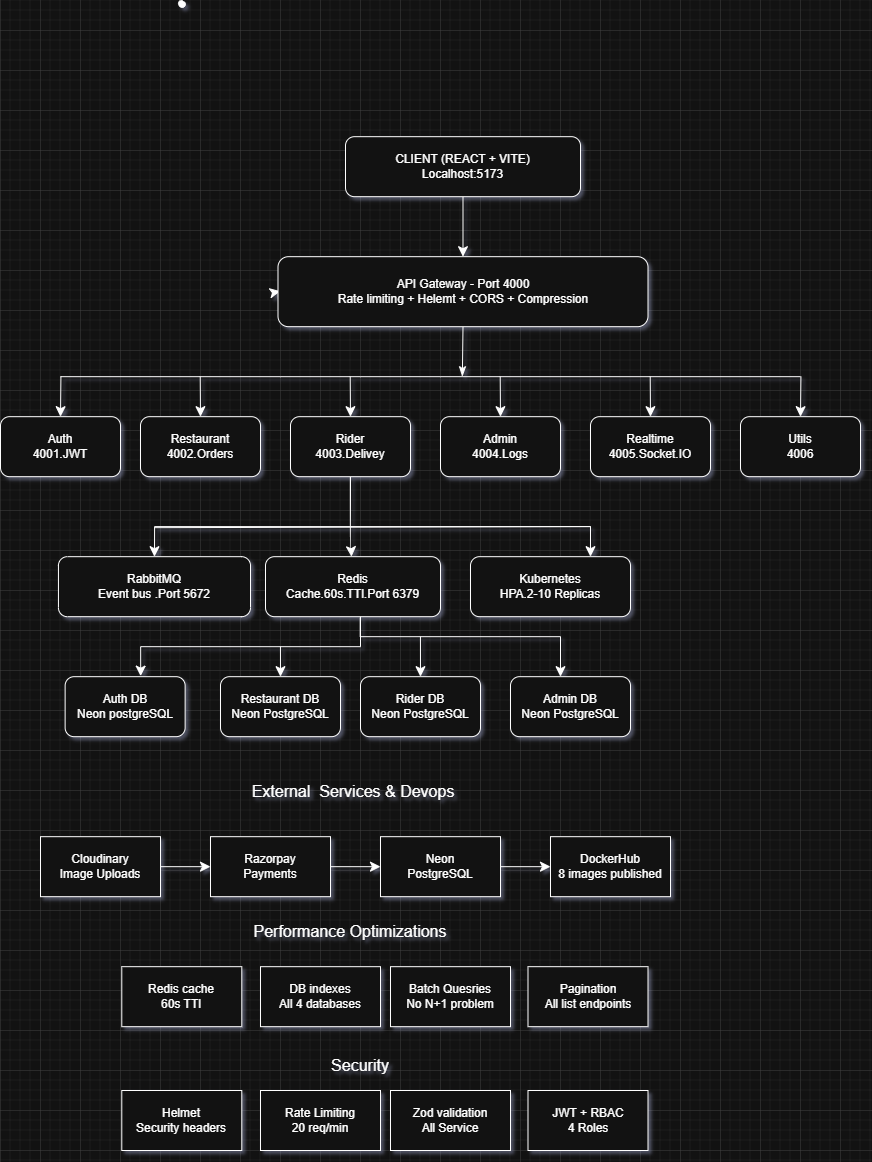

The diagram above was exported from draw.io. Its source (the exported page's mxGraphModel, read from the mxfile embedded in the PNG):
<mxGraphModel dx="1331" dy="2225" grid="1" gridSize="10" guides="1" tooltips="1" connect="1" arrows="1" fold="1" page="1" pageScale="1" pageWidth="850" pageHeight="1100" math="0" shadow="0">
  <root>
    <mxCell id="0" />
    <mxCell id="1" parent="0" />
    <mxCell id="SPxmeknYylVZgdM52KCQ-3" edge="1" parent="1" source="SPxmeknYylVZgdM52KCQ-1" style="edgeStyle=none;curved=1;rounded=0;orthogonalLoop=1;jettySize=auto;html=1;fontSize=12;startSize=8;endSize=8;" target="SPxmeknYylVZgdM52KCQ-2" value="">
      <mxGeometry relative="1" as="geometry" />
    </mxCell>
    <mxCell id="SPxmeknYylVZgdM52KCQ-1" parent="1" style="rounded=1;whiteSpace=wrap;html=1;" value="CLIENT (REACT + VITE)&lt;div&gt;Localhost:5173&lt;/div&gt;" vertex="1">
      <mxGeometry height="60" width="235" x="665" y="-213.82" as="geometry" />
    </mxCell>
    <mxCell id="SPxmeknYylVZgdM52KCQ-4" edge="1" parent="1" source="SPxmeknYylVZgdM52KCQ-2" style="edgeStyle=none;curved=1;rounded=0;orthogonalLoop=1;jettySize=auto;html=1;exitX=0;exitY=0.5;exitDx=0;exitDy=0;fontSize=12;startSize=8;endSize=8;">
      <mxGeometry relative="1" as="geometry">
        <mxPoint x="599.7142857142858" y="-59.248571428571324" as="targetPoint" />
      </mxGeometry>
    </mxCell>
    <mxCell id="SPxmeknYylVZgdM52KCQ-8" edge="1" parent="1" source="SPxmeknYylVZgdM52KCQ-2" style="edgeStyle=none;curved=1;rounded=0;orthogonalLoop=1;jettySize=auto;html=1;exitX=0.5;exitY=1;exitDx=0;exitDy=0;fontSize=12;startSize=8;endSize=8;endArrow=classicThin;endFill=1;">
      <mxGeometry relative="1" as="geometry">
        <mxPoint x="781.8571428571429" y="26.180000000000007" as="targetPoint" />
      </mxGeometry>
    </mxCell>
    <mxCell id="SPxmeknYylVZgdM52KCQ-21" edge="1" parent="1" style="edgeStyle=none;curved=1;rounded=0;orthogonalLoop=1;jettySize=auto;html=1;fontSize=12;startSize=8;endSize=8;endArrow=none;endFill=0;">
      <mxGeometry relative="1" as="geometry">
        <Array as="points">
          <mxPoint x="760" y="26.180000000000007" />
          <mxPoint x="600" y="26.180000000000007" />
        </Array>
        <mxPoint x="1120" y="26.180000000000007" as="sourcePoint" />
        <mxPoint x="380" y="26.180000000000007" as="targetPoint" />
      </mxGeometry>
    </mxCell>
    <mxCell id="SPxmeknYylVZgdM52KCQ-2" parent="1" style="whiteSpace=wrap;html=1;rounded=1;" value="API Gateway - Port 4000&lt;div&gt;Rate limiting + Helemt + CORS + Compression&lt;/div&gt;" vertex="1">
      <mxGeometry height="70" width="370" x="597.5" y="-93.82" as="geometry" />
    </mxCell>
    <mxCell id="SPxmeknYylVZgdM52KCQ-14" parent="1" style="shape=stencil(fZbdcgIhDIWfZm8zQAg/17Z9j85U606tdqz9e/tmZ0c0uJ47xP0I5JwEBl59bp8/1kNwn6fj4W39M76ctgM/DCGM++36OJ50NPDjwKvN4bh+PR6+9i/z74/n6ctp9H74nlb4nbmSKZeJCu5vngmZ6jzzNAO7cX8FVKEsBuBKrgKg9oAE8gkCbLeUhEoEQKSUDZDLeWYRKIl8MEDRmHwfyBrBG6Amyu4+kDxxMoB3jhwgYu7TVAsVkFcWCs4CTBEoF4RctKeOxHIf8IXYpikHikAIf+MNUW94AGSSaoAoFIE3AlOyeWU+p2E5S9yfQZcQILVuQOwZdJNoS9Ls3wA5u2XZTIHECqeJ9kDpSaauRiNVcAY1QhdBzeLBli5WazpkSsBLV25uRaqWRyFawTQzRRIQYirJzq5atkBqLfouwqUxLBepthWb10vrWZY6UOAeyKCCtDV625mm9gmUC4Wc3VLJMMIE1BsA2FW9JraVlQB7n3c9oMKhCLEvIM1zBPZ25/umNQ1tVEC2G+fFCC8g398O2hNQuQlVu752DBfA+q0ptnqO5JFmeuIuo9DY7KjY71UxdJV4EntifPWorW++R/dC4t7V3DlIB5cHx2bc7eb3yvX//QNFp+bHDT/+Aw==);lineShape=1;strokeColor=default;" value="" vertex="1">
      <mxGeometry height="6.664623166225283" width="6.675056817307775" x="497.9542646521975" y="-349.9981163399503" as="geometry" />
    </mxCell>
    <mxCell id="SPxmeknYylVZgdM52KCQ-40" edge="1" parent="1" source="SPxmeknYylVZgdM52KCQ-23" style="edgeStyle=none;curved=1;rounded=0;orthogonalLoop=1;jettySize=auto;html=1;exitX=0.5;exitY=0;exitDx=0;exitDy=0;fontSize=12;startSize=8;endSize=8;endArrow=none;endFill=0;startArrow=classic;startFill=1;">
      <mxGeometry relative="1" as="geometry">
        <mxPoint x="519.7142857142858" y="26.180000000000007" as="targetPoint" />
      </mxGeometry>
    </mxCell>
    <mxCell id="SPxmeknYylVZgdM52KCQ-23" parent="1" style="rounded=1;whiteSpace=wrap;html=1;" value="Restaurant&lt;div&gt;4002.Orders&lt;/div&gt;" vertex="1">
      <mxGeometry height="60" width="120" x="460" y="66.18" as="geometry" />
    </mxCell>
    <mxCell id="SPxmeknYylVZgdM52KCQ-38" edge="1" parent="1" source="SPxmeknYylVZgdM52KCQ-24" style="edgeStyle=none;curved=1;rounded=0;orthogonalLoop=1;jettySize=auto;html=1;exitX=0.5;exitY=0;exitDx=0;exitDy=0;fontSize=12;startSize=8;endSize=8;endArrow=none;endFill=0;startArrow=classic;startFill=1;">
      <mxGeometry relative="1" as="geometry">
        <mxPoint x="380.42857142857156" y="26.180000000000007" as="targetPoint" />
      </mxGeometry>
    </mxCell>
    <mxCell id="SPxmeknYylVZgdM52KCQ-24" parent="1" style="rounded=1;whiteSpace=wrap;html=1;" value="Auth&lt;div&gt;4001.JWT&lt;/div&gt;" vertex="1">
      <mxGeometry height="60" width="120" x="320" y="66.18" as="geometry" />
    </mxCell>
    <mxCell id="SPxmeknYylVZgdM52KCQ-41" edge="1" parent="1" source="SPxmeknYylVZgdM52KCQ-27" style="edgeStyle=none;curved=1;rounded=0;orthogonalLoop=1;jettySize=auto;html=1;exitX=0.5;exitY=0;exitDx=0;exitDy=0;fontSize=12;startSize=8;endSize=8;endArrow=none;endFill=0;startArrow=classic;startFill=1;">
      <mxGeometry relative="1" as="geometry">
        <mxPoint x="669.7142857142858" y="26.180000000000007" as="targetPoint" />
      </mxGeometry>
    </mxCell>
    <mxCell id="SPxmeknYylVZgdM52KCQ-45" edge="1" parent="1" source="SPxmeknYylVZgdM52KCQ-27" style="edgeStyle=none;curved=1;rounded=0;orthogonalLoop=1;jettySize=auto;html=1;fontSize=12;startSize=8;endSize=8;" target="SPxmeknYylVZgdM52KCQ-44" value="">
      <mxGeometry relative="1" as="geometry">
        <Array as="points">
          <mxPoint x="670" y="186.18" />
        </Array>
      </mxGeometry>
    </mxCell>
    <mxCell id="SPxmeknYylVZgdM52KCQ-27" parent="1" style="whiteSpace=wrap;html=1;rounded=1;" value="Rider&lt;div&gt;4003.Delivey&lt;/div&gt;" vertex="1">
      <mxGeometry height="60" width="120" x="610" y="66.18" as="geometry" />
    </mxCell>
    <mxCell id="SPxmeknYylVZgdM52KCQ-42" edge="1" parent="1" source="SPxmeknYylVZgdM52KCQ-30" style="edgeStyle=none;curved=1;rounded=0;orthogonalLoop=1;jettySize=auto;html=1;exitX=0.5;exitY=0;exitDx=0;exitDy=0;fontSize=12;startSize=8;endSize=8;endArrow=none;endFill=0;startArrow=classic;startFill=1;">
      <mxGeometry relative="1" as="geometry">
        <mxPoint x="819.7142857142858" y="26.180000000000007" as="targetPoint" />
      </mxGeometry>
    </mxCell>
    <mxCell id="SPxmeknYylVZgdM52KCQ-30" parent="1" style="whiteSpace=wrap;html=1;rounded=1;" value="Admin&lt;div&gt;4004.Logs&lt;/div&gt;" vertex="1">
      <mxGeometry height="60" width="120" x="760" y="66.18" as="geometry" />
    </mxCell>
    <mxCell id="SPxmeknYylVZgdM52KCQ-43" edge="1" parent="1" source="SPxmeknYylVZgdM52KCQ-32" style="edgeStyle=none;curved=1;rounded=0;orthogonalLoop=1;jettySize=auto;html=1;exitX=0.5;exitY=0;exitDx=0;exitDy=0;fontSize=12;startSize=8;endSize=8;endArrow=none;endFill=0;startArrow=classic;startFill=1;">
      <mxGeometry relative="1" as="geometry">
        <mxPoint x="969.7142857142858" y="26.180000000000007" as="targetPoint" />
      </mxGeometry>
    </mxCell>
    <mxCell id="SPxmeknYylVZgdM52KCQ-32" parent="1" style="whiteSpace=wrap;html=1;rounded=1;" value="Realtime&lt;div&gt;4005.Socket.IO&lt;/div&gt;" vertex="1">
      <mxGeometry height="60" width="120" x="910" y="66.18" as="geometry" />
    </mxCell>
    <mxCell id="SPxmeknYylVZgdM52KCQ-39" edge="1" parent="1" source="SPxmeknYylVZgdM52KCQ-34" style="edgeStyle=none;curved=1;rounded=0;orthogonalLoop=1;jettySize=auto;html=1;exitX=0.5;exitY=0;exitDx=0;exitDy=0;fontSize=12;startSize=8;endSize=8;endArrow=none;endFill=0;startArrow=classic;startFill=1;">
      <mxGeometry relative="1" as="geometry">
        <mxPoint x="1120.4285714285716" y="26.180000000000007" as="targetPoint" />
      </mxGeometry>
    </mxCell>
    <mxCell id="SPxmeknYylVZgdM52KCQ-34" parent="1" style="whiteSpace=wrap;html=1;rounded=1;" value="Utils&lt;div&gt;4006&lt;/div&gt;" vertex="1">
      <mxGeometry height="60" width="120" x="1060" y="66.18" as="geometry" />
    </mxCell>
    <mxCell id="SPxmeknYylVZgdM52KCQ-64" edge="1" parent="1" style="rounded=0;orthogonalLoop=1;jettySize=auto;html=1;exitX=0.5;exitY=1;exitDx=0;exitDy=0;fontSize=12;startSize=8;endSize=8;elbow=vertical;startArrow=none;startFill=0;edgeStyle=elbowEdgeStyle;entryX=0.567;entryY=-0.009;entryDx=0;entryDy=0;entryPerimeter=0;">
      <mxGeometry relative="1" as="geometry">
        <Array as="points">
          <mxPoint x="570" y="296.18" />
        </Array>
        <mxPoint x="680" y="256.18" as="sourcePoint" />
        <mxPoint x="460.1700000000001" y="325.64000000000004" as="targetPoint" />
      </mxGeometry>
    </mxCell>
    <mxCell id="SPxmeknYylVZgdM52KCQ-44" parent="1" style="whiteSpace=wrap;html=1;rounded=1;" value="Redis&lt;div&gt;Cache.60s.TTl.Port 6379&lt;/div&gt;" vertex="1">
      <mxGeometry height="60" width="175" x="585" y="206.18" as="geometry" />
    </mxCell>
    <mxCell id="SPxmeknYylVZgdM52KCQ-51" edge="1" parent="1" source="SPxmeknYylVZgdM52KCQ-46" style="edgeStyle=none;curved=1;rounded=0;orthogonalLoop=1;jettySize=auto;html=1;exitX=0.75;exitY=0;exitDx=0;exitDy=0;fontSize=12;startSize=8;endSize=8;endArrow=none;endFill=0;startArrow=classic;startFill=1;">
      <mxGeometry relative="1" as="geometry">
        <mxPoint x="910" y="176.18" as="targetPoint" />
      </mxGeometry>
    </mxCell>
    <mxCell id="SPxmeknYylVZgdM52KCQ-46" parent="1" style="whiteSpace=wrap;html=1;rounded=1;" value="Kubernetes&lt;div&gt;HPA.2-10 Replicas&lt;/div&gt;" vertex="1">
      <mxGeometry height="60" width="160" x="790" y="206.18" as="geometry" />
    </mxCell>
    <mxCell id="SPxmeknYylVZgdM52KCQ-50" edge="1" parent="1" source="SPxmeknYylVZgdM52KCQ-48" style="rounded=0;orthogonalLoop=1;jettySize=auto;html=1;exitX=0.5;exitY=0;exitDx=0;exitDy=0;fontSize=12;startSize=8;endSize=8;edgeStyle=orthogonalEdgeStyle;startArrow=classic;startFill=1;endArrow=none;endFill=0;">
      <mxGeometry relative="1" as="geometry">
        <Array as="points">
          <mxPoint x="474" y="176.18" />
          <mxPoint x="910" y="176.18" />
          <mxPoint x="474" y="177.18" />
        </Array>
        <mxPoint x="474" y="177.18" as="targetPoint" />
      </mxGeometry>
    </mxCell>
    <mxCell id="SPxmeknYylVZgdM52KCQ-48" parent="1" style="whiteSpace=wrap;html=1;rounded=1;" value="RabbitMQ&lt;div&gt;Event bus .Port 5672&lt;/div&gt;" vertex="1">
      <mxGeometry height="60" width="192.05" x="377.95" y="206.18" as="geometry" />
    </mxCell>
    <mxCell id="SPxmeknYylVZgdM52KCQ-67" edge="1" parent="1" source="SPxmeknYylVZgdM52KCQ-52" style="edgeStyle=none;curved=1;rounded=0;orthogonalLoop=1;jettySize=auto;html=1;exitX=0.5;exitY=0;exitDx=0;exitDy=0;fontSize=12;startSize=8;endSize=8;startArrow=classic;startFill=1;endArrow=none;endFill=0;">
      <mxGeometry relative="1" as="geometry">
        <mxPoint x="739.9354838709678" y="286.18000000000023" as="targetPoint" />
      </mxGeometry>
    </mxCell>
    <mxCell id="SPxmeknYylVZgdM52KCQ-52" parent="1" style="whiteSpace=wrap;html=1;rounded=1;" value="Rider DB&lt;div&gt;Neon PostgreSQL&lt;/div&gt;" vertex="1">
      <mxGeometry height="60" width="120" x="680" y="326.18" as="geometry" />
    </mxCell>
    <mxCell id="SPxmeknYylVZgdM52KCQ-54" parent="1" style="whiteSpace=wrap;html=1;rounded=1;" value="Admin DB&lt;div&gt;Neon PostgreSQL&lt;/div&gt;" vertex="1">
      <mxGeometry height="60" width="120" x="830" y="326.18" as="geometry" />
    </mxCell>
    <mxCell id="SPxmeknYylVZgdM52KCQ-71" edge="1" parent="1" source="SPxmeknYylVZgdM52KCQ-56" style="edgeStyle=none;curved=1;rounded=0;orthogonalLoop=1;jettySize=auto;html=1;exitX=0.5;exitY=0;exitDx=0;exitDy=0;fontSize=12;startSize=8;endSize=8;startArrow=classic;startFill=1;endArrow=none;endFill=0;">
      <mxGeometry relative="1" as="geometry">
        <mxPoint x="599.9354838709678" y="296.18000000000023" as="targetPoint" />
      </mxGeometry>
    </mxCell>
    <mxCell id="SPxmeknYylVZgdM52KCQ-56" parent="1" style="whiteSpace=wrap;html=1;rounded=1;" value="Restaurant DB&lt;div&gt;Neon PostgreSQL&lt;/div&gt;" vertex="1">
      <mxGeometry height="60" width="120" x="540" y="326.18" as="geometry" />
    </mxCell>
    <mxCell id="SPxmeknYylVZgdM52KCQ-58" parent="1" style="whiteSpace=wrap;html=1;rounded=1;" value="Auth DB&lt;div&gt;Neon postgreSQL&lt;/div&gt;" vertex="1">
      <mxGeometry height="60" width="120" x="384.63" y="326.18" as="geometry" />
    </mxCell>
    <mxCell id="SPxmeknYylVZgdM52KCQ-66" edge="1" parent="1" source="SPxmeknYylVZgdM52KCQ-44" style="rounded=0;orthogonalLoop=1;jettySize=auto;html=1;fontSize=12;startSize=8;endSize=8;elbow=vertical;startArrow=none;startFill=0;edgeStyle=elbowEdgeStyle;entryX=0.567;entryY=-0.009;entryDx=0;entryDy=0;entryPerimeter=0;exitX=0.541;exitY=1.019;exitDx=0;exitDy=0;exitPerimeter=0;">
      <mxGeometry relative="1" as="geometry">
        <Array as="points">
          <mxPoint x="680" y="286.18" />
          <mxPoint x="750" y="292.18" />
          <mxPoint x="1130" y="291.71999999999997" />
        </Array>
        <mxPoint x="680" y="266.18" as="sourcePoint" />
        <mxPoint x="880" y="326.18" as="targetPoint" />
      </mxGeometry>
    </mxCell>
    <mxCell id="SPxmeknYylVZgdM52KCQ-78" parent="1" style="text;html=1;whiteSpace=wrap;strokeColor=none;fillColor=none;align=center;verticalAlign=middle;rounded=0;fontSize=16;" value="External&amp;nbsp; Services &amp;amp; Devops" vertex="1">
      <mxGeometry height="30" width="280" x="532.5" y="426.18" as="geometry" />
    </mxCell>
    <mxCell id="SPxmeknYylVZgdM52KCQ-86" edge="1" parent="1" source="SPxmeknYylVZgdM52KCQ-83" style="edgeStyle=none;curved=1;rounded=0;orthogonalLoop=1;jettySize=auto;html=1;fontSize=12;startSize=8;endSize=8;" target="SPxmeknYylVZgdM52KCQ-85" value="">
      <mxGeometry relative="1" as="geometry" />
    </mxCell>
    <mxCell id="SPxmeknYylVZgdM52KCQ-83" parent="1" style="whiteSpace=wrap;html=1;rounded=0;" value="Cloudinary&lt;br/&gt;Image Uploads" vertex="1">
      <mxGeometry height="60" width="120" x="360" y="486.18" as="geometry" />
    </mxCell>
    <mxCell id="SPxmeknYylVZgdM52KCQ-88" edge="1" parent="1" source="SPxmeknYylVZgdM52KCQ-85" style="edgeStyle=none;curved=1;rounded=0;orthogonalLoop=1;jettySize=auto;html=1;fontSize=12;startSize=8;endSize=8;" target="SPxmeknYylVZgdM52KCQ-87" value="">
      <mxGeometry relative="1" as="geometry" />
    </mxCell>
    <mxCell id="SPxmeknYylVZgdM52KCQ-85" parent="1" style="whiteSpace=wrap;html=1;rounded=0;" value="Razorpay&lt;div&gt;Payments&lt;/div&gt;" vertex="1">
      <mxGeometry height="60" width="120" x="530" y="486.18" as="geometry" />
    </mxCell>
    <mxCell id="SPxmeknYylVZgdM52KCQ-90" edge="1" parent="1" source="SPxmeknYylVZgdM52KCQ-87" style="edgeStyle=none;curved=1;rounded=0;orthogonalLoop=1;jettySize=auto;html=1;fontSize=12;startSize=8;endSize=8;" target="SPxmeknYylVZgdM52KCQ-89" value="">
      <mxGeometry relative="1" as="geometry" />
    </mxCell>
    <mxCell id="SPxmeknYylVZgdM52KCQ-87" parent="1" style="whiteSpace=wrap;html=1;rounded=0;" value="Neon&lt;div&gt;PostgreSQL&lt;/div&gt;" vertex="1">
      <mxGeometry height="60" width="120" x="700" y="486.18" as="geometry" />
    </mxCell>
    <mxCell id="SPxmeknYylVZgdM52KCQ-89" parent="1" style="whiteSpace=wrap;html=1;rounded=0;" value="DockerHub&lt;div&gt;8 images published&lt;/div&gt;" vertex="1">
      <mxGeometry height="60" width="120" x="870" y="486.18" as="geometry" />
    </mxCell>
    <mxCell id="SPxmeknYylVZgdM52KCQ-92" parent="1" style="whiteSpace=wrap;html=1;rounded=0;" value="Redis cache&lt;div&gt;60s TTl&lt;/div&gt;" vertex="1">
      <mxGeometry height="60" width="120" x="441.29" y="616.1800000000001" as="geometry" />
    </mxCell>
    <mxCell id="SPxmeknYylVZgdM52KCQ-94" parent="1" style="whiteSpace=wrap;html=1;rounded=0;" value="DB indexes&lt;div&gt;All 4 databases&lt;/div&gt;" vertex="1">
      <mxGeometry height="60" width="120" x="580" y="616.1800000000001" as="geometry" />
    </mxCell>
    <mxCell id="SPxmeknYylVZgdM52KCQ-96" parent="1" style="whiteSpace=wrap;html=1;rounded=0;" value="Batch Quesries&lt;div&gt;No N+1 problem&lt;/div&gt;" vertex="1">
      <mxGeometry height="60" width="120" x="710" y="616.1800000000001" as="geometry" />
    </mxCell>
    <mxCell id="SPxmeknYylVZgdM52KCQ-97" parent="1" style="whiteSpace=wrap;html=1;rounded=0;" value="Pagination&lt;div&gt;All list endpoints&lt;/div&gt;" vertex="1">
      <mxGeometry height="60" width="120" x="847.5" y="616.1800000000001" as="geometry" />
    </mxCell>
    <mxCell id="SPxmeknYylVZgdM52KCQ-98" parent="1" style="text;html=1;whiteSpace=wrap;strokeColor=none;fillColor=none;align=center;verticalAlign=middle;rounded=0;fontSize=16;" value="Performance Optimizations" vertex="1">
      <mxGeometry height="30" width="280" x="530" y="566.1800000000001" as="geometry" />
    </mxCell>
    <mxCell id="SPxmeknYylVZgdM52KCQ-100" parent="1" style="whiteSpace=wrap;html=1;rounded=0;" value="Helmet&lt;div&gt;Security headers&lt;/div&gt;" vertex="1">
      <mxGeometry height="60" width="120" x="441.29" y="740.0000000000001" as="geometry" />
    </mxCell>
    <mxCell id="SPxmeknYylVZgdM52KCQ-101" parent="1" style="whiteSpace=wrap;html=1;rounded=0;" value="Rate Limiting&lt;div&gt;20 req/min&lt;/div&gt;" vertex="1">
      <mxGeometry height="60" width="120" x="580" y="740.0000000000001" as="geometry" />
    </mxCell>
    <mxCell id="SPxmeknYylVZgdM52KCQ-102" parent="1" style="whiteSpace=wrap;html=1;rounded=0;" value="Zod validation&lt;div&gt;All Service&lt;/div&gt;" vertex="1">
      <mxGeometry height="60" width="120" x="710" y="740.0000000000001" as="geometry" />
    </mxCell>
    <mxCell id="SPxmeknYylVZgdM52KCQ-103" parent="1" style="whiteSpace=wrap;html=1;rounded=0;" value="JWT + RBAC&lt;div&gt;4 Roles&lt;/div&gt;" vertex="1">
      <mxGeometry height="60" width="120" x="847.5" y="740.0000000000001" as="geometry" />
    </mxCell>
    <mxCell id="SPxmeknYylVZgdM52KCQ-104" parent="1" style="text;html=1;whiteSpace=wrap;strokeColor=none;fillColor=none;align=center;verticalAlign=middle;rounded=0;fontSize=16;" value="Security" vertex="1">
      <mxGeometry height="30" width="280" x="540" y="700.0000000000001" as="geometry" />
    </mxCell>
  </root>
</mxGraphModel>